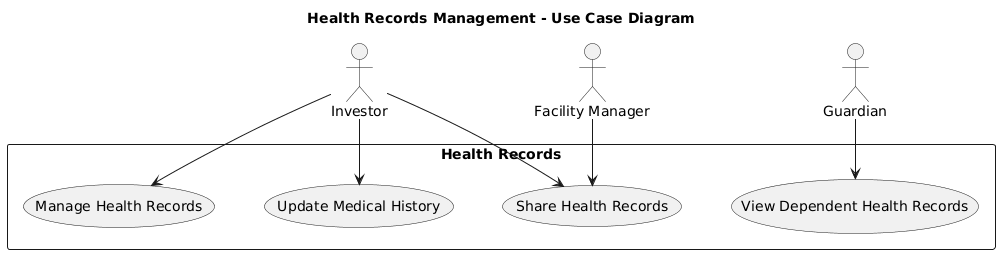

The diagram above was rendered by PlantUML. Its source (embedded in the PNG):
@startuml
title Health Records Management - Use Case Diagram
top to bottom direction
skinparam nodesep 50
skinparam ranksep 60
skinparam shadowing false

actor Investor
actor Guardian
actor "Facility Manager" as FM

rectangle "Health Records" {
  usecase "Manage Health Records" as UC15
  usecase "Update Medical History" as UC16
  usecase "Share Health Records" as UC17
  usecase "View Dependent Health Records" as UC28
}

Investor --> UC15
Investor --> UC16
Investor --> UC17
Guardian --> UC28
FM --> UC17
@enduml